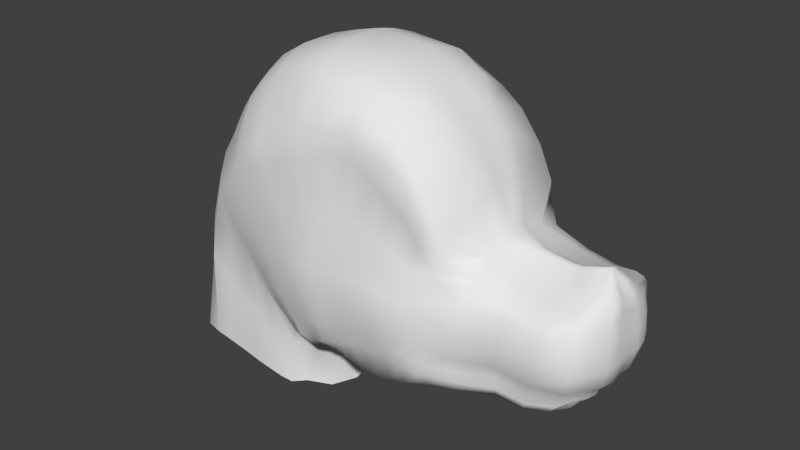 # Source: wolf.blend  (saved by Blender 2.75.0; exported with 4.5.12 LTS)
import bpy
from mathutils import Matrix  # noqa: F401  (used for matrix-valued properties, if any)

bpy.ops.wm.read_factory_settings(use_empty=True)
scene = bpy.context.scene
scene.name = 'Scene'

# ---- collections
col_collection_1 = bpy.data.collections.new('Collection 1'); scene.collection.children.link(col_collection_1)

# ---- world
world_world = bpy.data.worlds.new('World'); scene.world = world_world
world_world.color = (0.05088, 0.05088, 0.05088)
world_world.use_sun_shadow = False
world_world.sun_shadow_jitter_overblur = 0.0
world_world.cycles.sampling_method = 'MANUAL'
world_world.cycles.sample_map_resolution = 256

# ---- meshes
me_cube_002 = bpy.data.meshes.new('Cube.002')
me_cube_002.from_pydata([(1.554, 0.0, 0.06799), (-0.1266, 0.4012, 0.09219), (-0.2778, 0.3064, 0.6023), (-0.5724, 0.1331, 0.183), (0.2859, 0.0, -0.3084), (-0.4503, 0.0, 0.6116), (0.1399, 0.4246, -0.1116), (0.198, 0.3209, -0.2813), (-0.616, 0.0, 0.1956), (-0.1964, 0.4246, 0.4706), (0.2169, 0.0, -0.3002), (0.3069, 0.0, -0.3083), (-0.2555, 0.3209, 0.03026), (0.2899, 0.376, -0.2307), (0.2366, 0.4012, -0.2327), (-0.4122, 0.2058, 0.5516), (1.001, 0.1269, 0.4146), (-0.001907, 0.4246, 0.1455), (0.1228, 0.4601, 0.1987), (0.3279, 0.0, -0.3082), (-0.2943, 0.0, 0.842), (0.3203, 0.3723, -0.2325), (-0.2016, 0.2829, 0.804), (1.531, 0.2094, 0.07177), (1.415, 0.0, -0.1756), (1.46, 0.0, 0.4288), (1.415, 0.1526, -0.1605), (1.46, 0.0239, 0.4288), (1.008, 0.4033, 0.1228), (0.9813, 0.3496, -0.1619), (0.9851, 0.0, -0.2035), (1.005, 0.0, 0.4363), (1.299, 0.07326, 0.3521), (1.329, 0.3382, 0.07724), (1.263, 0.2662, -0.1717), (1.288, 0.0, 0.3855), (1.267, 0.0, -0.2133), (0.6186, 0.0, -0.2807), (0.673, 0.2102, 0.975), (0.6089, 0.479, 0.2487), (0.6186, 0.4139, -0.2239), (0.6512, 0.0, 1.001), (0.8713, 0.166, 0.7817), (0.7902, 0.4666, 0.2341), (0.7811, 0.4061, -0.1909), (0.8495, 0.0, 0.8126), (0.7811, 0.0, -0.244), (0.4396, 0.0, -0.3024), (0.2374, 0.2829, 1.047), (0.4057, 0.479, 0.2368), (0.4396, 0.3988, -0.2305), (0.221, 0.0, 1.102), (-0.395, 0.0, 0.7132), (-0.3204, 0.4012, 0.3414), (-0.05414, 0.448, 0.5726), (-0.4597, 0.3209, 0.1156), (-0.3251, 0.2292, 0.6623), (1.538, 0.0, 0.2645), (1.515, 0.1791, 0.2569), (1.023, 0.3798, 0.2666), (1.347, 0.323, 0.2154), (0.6362, 0.4062, 0.6614), (0.83, 0.3912, 0.4586), (0.3711, 0.4269, 0.7347), (-0.1418, 0.3209, -0.1203), (0.002256, 0.448, 0.6904), (0.3034, 0.448, -0.1579), (0.06004, 0.4012, -0.1366), (0.2198, 0.448, -0.08652), (1.458, 0.0, -0.0878), (1.431, 0.1602, -0.0878), (0.9694, 0.3677, -0.06574), (1.277, 0.2814, -0.08647), (0.6155, 0.4669, 0.002567), (0.8142, 0.4667, -0.01193), (0.4445, 0.4669, -0.01367), (-0.682, 0.1837, -0.4295), (0.07412, 0.2878, -0.5579), (0.2192, 0.0, -0.5547), (-0.7532, 0.0, -0.4098), (-0.3244, 0.3338, -0.5179), (-0.4867, 0.3338, -0.4909), (-0.0568, 0.3338, -0.5654), (0.2257, 0.4777, 0.06741), (1.492, 0.0, 0.3709), (-0.388, 0.2868, 0.4927), (-0.1494, 0.3639, 0.7581), (-0.5379, 0.1952, 0.167), (0.1204, 0.448, 0.4081), (1.485, 0.08827, 0.3634), (1.014, 0.1852, 0.3961), (1.334, 0.2208, 0.3004), (0.6728, 0.3639, 0.8767), (0.8683, 0.3788, 0.6537), (0.2778, 0.3639, 0.9875), (-0.613, 0.2497, -0.4493), (-0.2208, 0.4012, 0.2062), (0.04547, 0.448, 0.3966), (-0.3603, 0.3209, 0.07825), (-0.02899, 0.3639, 0.8286), (1.525, 0.2056, 0.1584), (1.01, 0.3965, 0.1947), (1.338, 0.3382, 0.1463), (0.6088, 0.4089, 0.4431), (0.8023, 0.394, 0.3416), (0.3965, 0.4304, 0.4617), (0.2791, 0.4575, -0.06594), (1.551, 0.0, 0.1584), (-0.4027, 0.3338, -0.504), (0.04259, 0.448, 0.606), (1.534, 0.0, -0.03164), (-0.2167, 0.3209, -0.0531), (-0.1832, 0.0, 0.9596), (-0.02924, 0.4012, -0.02608), (0.1737, 0.4682, 0.05574), (1.504, 0.1905, -0.0165), (0.982, 0.398, 0.01531), (1.309, 0.323, -0.007473), (0.6269, 0.4872, 0.09783), (0.8333, 0.469, 0.08156), (0.4415, 0.4872, 0.09929), (-0.1978, 0.3338, -0.5445), (0.05351, 0.3209, -0.2422), (0.3423, 0.3609, -0.2345), (0.1354, 0.4012, -0.203), (0.2501, 0.4148, -0.1669), (1.435, 0.1337, -0.12), (0.9932, 0.367, -0.1119), (1.288, 0.2852, -0.1272), (0.615, 0.448, -0.07319), (0.7877, 0.4629, -0.07872), (0.4502, 0.448, -0.1083), (0.173, 0.4695, 0.2051), (1.458, 0.0, -0.1276), (0.01541, 0.3338, -0.5653), (1.361, 0.05696, 0.3614), (1.476, 0.3041, 0.07063), (1.36, 0.217, -0.1684), (1.333, 0.0, 0.3913), (1.36, 0.0, -0.2062), (1.475, 0.2814, 0.2464), (1.391, 0.236, -0.08731), (1.45, 0.2208, 0.3144), (1.477, 0.3003, 0.154), (1.451, 0.27, -0.01906), (1.395, 0.2284, -0.1274), (0.9491, 0.1313, 0.5999), (0.9128, 0.4554, 0.2057), (0.8831, 0.3835, -0.1632), (0.9491, 0.0, 0.6353), (0.8831, 0.0, -0.2237), (0.9083, 0.3948, 0.3601), (0.8918, 0.4405, -0.03884), (0.9383, 0.3714, 0.5072), (0.9055, 0.4452, 0.274), (0.8965, 0.4413, 0.05033), (0.8848, 0.4348, -0.08964), (1.126, 0.0, -0.203), (1.154, 0.08365, 0.3641), (1.169, 0.3382, 0.1), (1.13, 0.2662, -0.1685), (1.159, 0.0, 0.4015), (1.185, 0.323, 0.2448), (1.134, 0.2814, -0.07065), (1.174, 0.2208, 0.3278), (1.174, 0.3382, 0.1724), (1.145, 0.323, 0.005812), (1.141, 0.2852, -0.1227), (0.5043, 0.2829, 1.024), (0.5073, 0.479, 0.2536), (0.5417, 0.4101, -0.2314), (0.4879, 0.0, 1.073), (0.5417, 0.0, -0.2844), (0.4856, 0.3939, 0.7371), (0.5174, 0.4669, -0.007129), (0.498, 0.3639, 0.9667), (0.4869, 0.4213, 0.4765), (0.5326, 0.4872, 0.09698), (0.5134, 0.448, -0.08663), (0.6998, 0.0, -0.2623), (0.7721, 0.1677, 0.887), (0.6995, 0.4864, 0.2414), (0.6998, 0.4138, -0.2055), (0.7503, 0.0, 0.9179), (0.7462, 0.4025, 0.5711), (0.7148, 0.4744, -0.004683), (0.7705, 0.3714, 0.7952), (0.7173, 0.4054, 0.3886), (0.7333, 0.4793, 0.08339), (0.701, 0.4554, -0.07185), (0.368, 0.0, -0.3085), (-0.006639, 0.2829, 0.9718), (0.2232, 0.479, 0.2114), (0.3642, 0.3723, -0.2327), (-0.04481, 0.0, 1.032), (0.1393, 0.448, 0.6394), (0.3385, 0.4669, -0.04536), (0.05965, 0.3639, 0.8697), (0.1953, 0.448, 0.4197), (0.2777, 0.4872, 0.07909), (0.3492, 0.448, -0.1451), (-0.5839, 0.1369, 0.07987), (0.135, 0.2634, -0.351), (0.2036, 0.0, -0.3698), (-0.6049, 0.0, 0.1223), (-0.2971, 0.3361, -0.2093), (-0.4759, 0.3361, -0.06659), (-0.1009, 0.3361, -0.323), (-0.5503, 0.1952, 0.06933), (-0.396, 0.3361, -0.1281), (-0.1933, 0.3361, -0.2741), (0.003964, 0.302, -0.3548), (-0.3542, 0.352, 0.4171), (-0.1018, 0.448, 0.6331), (-0.4988, 0.2868, 0.1507), (-0.1268, 0.2829, 0.8769), (1.507, 0.1148, 0.3215), (1.023, 0.3011, 0.3473), (1.347, 0.3041, 0.2579), (0.672, 0.4105, 0.7801), (0.8643, 0.4149, 0.5656), (0.3591, 0.4276, 0.8306), (0.3479, 0.0, -0.3083), (1.526, 0.0, 0.3177), (-0.5521, 0.3338, -0.4678), (1.472, 0.2511, 0.2848), (0.9261, 0.3926, 0.4258), (1.184, 0.3041, 0.2863), (0.494, 0.4202, 0.8424), (0.7761, 0.4122, 0.7021), (0.1063, 0.448, 0.7478), (-0.5005, 0.2982, 0.01085), (0.1154, 0.2829, 1.019), (0.3097, 0.479, 0.2272), (0.4016, 0.3874, -0.2281), (0.08812, 0.0, 1.067), (0.2878, 0.448, 0.6877), (0.3899, 0.4669, -0.02794), (0.1755, 0.3639, 0.9309), (0.2938, 0.448, 0.4438), (0.3628, 0.4872, 0.09708), (0.3981, 0.448, -0.1232), (0.4054, 0.0, -0.3039), (0.2362, 0.448, 0.8157), (-0.08768, 0.4246, 0.3014), (0.07225, 0.4448, 0.01483), (0.1927, 0.4246, -0.1868), (-0.2371, 0.3716, 0.5433), (-0.6113, 0.05102, 0.1907), (-0.6092, 0.0916, 0.1852), (0.1945, 0.2148, -0.2971), (0.2009, 0.1055, -0.3035), (-0.461, 0.07835, 0.6008), (-0.448, 0.1463, 0.5803), (0.2599, 0.2695, -0.2465), (0.2689, 0.1329, -0.2825), (-0.2831, 0.09428, 0.8495), (-0.2515, 0.1781, 0.8274), (0.3156, 0.3013, -0.2671), (0.3182, 0.1488, -0.2888), (1.558, 0.1405, 0.06858), (1.565, 0.07219, 0.06729), (1.461, 0.004439, 0.4289), (1.461, 0.01258, 0.4289), (1.431, 0.1018, -0.1529), (1.431, 0.05286, -0.1643), (1.011, 0.03072, 0.4382), (1.01, 0.0783, 0.4284), (0.9893, 0.2833, -0.1757), (0.9906, 0.1398, -0.1897), (1.292, 0.01365, 0.3809), (1.29, 0.03383, 0.373), (1.277, 0.1776, -0.1882), (1.278, 0.08694, -0.201), (0.6176, 0.3013, -0.2544), (0.6176, 0.1488, -0.2685), (0.6583, 0.07609, 1.003), (0.6657, 0.1418, 0.9858), (0.7836, 0.3114, -0.2195), (0.7836, 0.1539, -0.2323), (0.8608, 0.05391, 0.8004), (0.8683, 0.1201, 0.7882), (0.2172, 0.09428, 1.103), (0.2228, 0.1781, 1.084), (0.4348, 0.3013, -0.2689), (0.4348, 0.1488, -0.2868), (1.541, 0.1199, 0.2615), (1.549, 0.06188, 0.2641), (1.456, 0.107, -0.09309), (1.465, 0.05543, -0.09309), (-0.182, 0.09428, 0.9484), (-0.1628, 0.1781, 0.9203), (0.2262, 0.1066, -0.571), (0.1741, 0.2236, -0.5721), (-0.7311, 0.1004, -0.4191), (-0.7516, 0.05541, -0.4083), (1.505, 0.0564, 0.3702), (1.507, 0.02635, 0.3728), (1.552, 0.1379, 0.1584), (1.561, 0.0709, 0.1584), (1.532, 0.1276, -0.02543), (1.542, 0.06575, -0.03058), (0.3374, 0.3013, -0.2685), (0.3393, 0.1488, -0.2896), (1.459, 0.08894, -0.129), (1.467, 0.04641, -0.1316), (1.33, 0.01152, 0.3835), (1.337, 0.02793, 0.3759), (1.375, 0.1776, -0.1836), (1.375, 0.08694, -0.195), (0.8877, 0.3064, -0.1989), (0.8877, 0.1513, -0.2116), (0.9551, 0.04228, 0.6287), (0.9551, 0.09687, 0.6212), (1.138, 0.1776, -0.1725), (1.137, 0.08694, -0.1878), (1.151, 0.01577, 0.3943), (1.15, 0.03477, 0.3849), (0.4897, 0.09428, 1.076), (0.4953, 0.1781, 1.059), (0.5391, 0.3013, -0.2608), (0.5391, 0.1488, -0.2735), (0.7596, 0.065, 0.9172), (0.767, 0.1241, 0.9051), (0.7006, 0.3064, -0.2357), (0.7006, 0.1513, -0.2497), (0.3591, 0.3013, -0.2699), (0.3604, 0.1488, -0.2904), (-0.04687, 0.09428, 1.03), (-0.03388, 0.1781, 1.009), (-0.5806, 0.1019, 0.09878), (-0.6025, 0.05617, 0.1044), (0.189, 0.07618, -0.3747), (0.1588, 0.1906, -0.3683), (1.531, 0.0821, 0.3236), (1.538, 0.03352, 0.3223), (0.3973, 0.3013, -0.2678), (0.3986, 0.1488, -0.287), (0.08516, 0.09428, 1.07), (0.09445, 0.1781, 1.053), (-0.3937, 0.08632, 0.7076), (-0.3699, 0.1622, 0.6903), (0.2877, 0.2854, -0.2685), (0.2935, 0.1408, -0.2896)], [], [(252, 5, 52, 340), (212, 85, 2, 247), (250, 7, 14, 254), (342, 13, 21, 258), (1, 96, 244, 17), (87, 3, 15, 85), (144, 136, 23, 115), (2, 56, 22, 86), (124, 67, 6, 246), (245, 17, 18, 114), (308, 137, 26, 264), (340, 52, 20, 256), (111, 12, 1, 113), (53, 212, 247, 9), (248, 8, 5, 252), (21, 125, 66, 123), (300, 115, 23, 260), (296, 89, 27, 263), (142, 135, 27, 89), (306, 138, 25, 262), (312, 149, 31, 266), (153, 146, 16, 90), (310, 148, 29, 268), (155, 147, 28, 116), (316, 161, 35, 270), (164, 158, 32, 91), (314, 160, 34, 272), (166, 159, 33, 117), (177, 169, 39, 118), (320, 170, 40, 274), (175, 168, 38, 92), (318, 171, 41, 276), (188, 181, 43, 119), (324, 182, 44, 278), (186, 180, 42, 93), (322, 183, 45, 280), (338, 235, 51, 282), (238, 232, 48, 94), (336, 234, 50, 284), (240, 233, 49, 120), (239, 236, 63, 105), (187, 184, 62, 104), (176, 173, 61, 103), (165, 162, 60, 102), (154, 151, 59, 101), (143, 140, 58, 100), (298, 100, 58, 286), (213, 86, 99, 65), (125, 68, 106, 66), (244, 9, 54, 97), (98, 55, 53, 96), (241, 237, 75, 131), (189, 185, 74, 130), (178, 174, 73, 129), (167, 163, 72, 128), (156, 152, 71, 127), (304, 126, 70, 288), (122, 64, 67, 124), (246, 6, 68, 125), (145, 141, 70, 126), (97, 54, 109, 88), (86, 22, 215, 99), (210, 207, 82, 121), (231, 206, 81, 224), (209, 205, 80, 108), (332, 203, 78, 292), (211, 202, 77, 134), (330, 201, 76, 294), (201, 208, 95, 76), (96, 53, 9, 244), (113, 1, 17, 245), (243, 238, 94, 221), (229, 186, 93, 220), (228, 175, 92, 219), (227, 164, 91, 218), (226, 153, 90, 217), (225, 142, 89, 216), (334, 216, 89, 296), (247, 2, 86, 213), (214, 87, 85, 212), (206, 209, 108, 81), (12, 98, 96, 1), (17, 244, 97, 18), (260, 23, 100, 298), (136, 143, 100, 23), (147, 154, 101, 28), (159, 165, 102, 33), (169, 176, 103, 39), (181, 187, 104, 43), (233, 239, 105, 49), (18, 97, 88, 132), (68, 114, 83, 106), (205, 210, 121, 80), (14, 124, 246, 13), (67, 113, 245, 6), (237, 240, 120, 75), (185, 188, 119, 74), (174, 177, 118, 73), (163, 166, 117, 72), (152, 155, 116, 71), (288, 70, 115, 300), (64, 111, 113, 67), (6, 245, 114, 68), (141, 144, 115, 70), (207, 211, 134, 82), (137, 145, 126, 26), (13, 246, 125, 21), (7, 122, 124, 14), (264, 26, 126, 304), (148, 156, 127, 29), (160, 167, 128, 34), (170, 178, 129, 40), (182, 189, 130, 44), (234, 241, 131, 50), (114, 18, 132, 83), (258, 21, 123, 302), (34, 128, 145, 137), (72, 117, 144, 141), (33, 102, 143, 136), (218, 91, 142, 225), (128, 72, 141, 145), (102, 60, 140, 143), (270, 35, 138, 306), (91, 32, 135, 142), (272, 34, 137, 308), (117, 33, 136, 144), (44, 130, 156, 148), (74, 119, 155, 152), (43, 104, 154, 147), (220, 93, 153, 226), (130, 74, 152, 156), (104, 62, 151, 154), (119, 43, 147, 155), (278, 44, 148, 310), (93, 42, 146, 153), (280, 45, 149, 312), (29, 127, 167, 160), (71, 116, 166, 163), (28, 101, 165, 159), (217, 90, 164, 227), (127, 71, 163, 167), (101, 59, 162, 165), (116, 28, 159, 166), (268, 29, 160, 314), (90, 16, 158, 164), (266, 31, 161, 316), (50, 131, 178, 170), (75, 120, 177, 174), (49, 105, 176, 169), (221, 94, 175, 228), (131, 75, 174, 178), (105, 63, 173, 176), (282, 51, 171, 318), (94, 48, 168, 175), (284, 50, 170, 320), (120, 49, 169, 177), (40, 129, 189, 182), (73, 118, 188, 185), (39, 103, 187, 181), (219, 92, 186, 229), (129, 73, 185, 189), (103, 61, 184, 187), (276, 41, 183, 322), (92, 38, 180, 186), (274, 40, 182, 324), (118, 39, 181, 188), (123, 66, 200, 193), (106, 83, 199, 196), (132, 88, 198, 192), (65, 99, 197, 230), (66, 106, 196, 200), (88, 109, 195, 198), (83, 132, 192, 199), (302, 123, 193, 326), (99, 215, 191, 197), (290, 112, 194, 328), (64, 122, 211, 207), (12, 111, 210, 205), (55, 98, 209, 206), (3, 87, 208, 201), (249, 3, 201, 330), (122, 7, 202, 211), (251, 10, 203, 332), (98, 12, 205, 209), (214, 55, 206, 231), (111, 64, 207, 210), (87, 214, 231, 208), (109, 65, 230, 195), (61, 219, 229, 184), (63, 221, 228, 173), (59, 217, 227, 162), (62, 220, 226, 151), (60, 218, 225, 140), (55, 214, 212, 53), (9, 247, 213, 54), (286, 58, 216, 334), (140, 225, 216, 58), (151, 226, 217, 59), (162, 227, 218, 60), (173, 228, 219, 61), (184, 229, 220, 62), (236, 243, 221, 63), (208, 231, 224, 95), (54, 213, 65, 109), (256, 20, 112, 290), (195, 230, 243, 236), (193, 200, 241, 234), (196, 199, 240, 237), (192, 198, 239, 233), (230, 197, 238, 243), (200, 196, 237, 241), (198, 195, 236, 239), (199, 192, 233, 240), (326, 193, 234, 336), (197, 191, 232, 238), (328, 194, 235, 338), (85, 15, 56, 2), (254, 14, 13, 342), (4, 255, 343, 11), (255, 254, 342, 343), (191, 329, 339, 232), (329, 328, 338, 339), (190, 327, 337, 242), (327, 326, 336, 337), (22, 257, 291, 215), (257, 256, 290, 291), (57, 287, 335, 223), (287, 286, 334, 335), (7, 250, 333, 202), (250, 251, 332, 333), (8, 248, 331, 204), (248, 249, 330, 331), (215, 291, 329, 191), (291, 290, 328, 329), (222, 303, 327, 190), (303, 302, 326, 327), (37, 275, 325, 179), (275, 274, 324, 325), (38, 277, 323, 180), (277, 276, 322, 323), (47, 285, 321, 172), (285, 284, 320, 321), (48, 283, 319, 168), (283, 282, 318, 319), (16, 267, 317, 158), (267, 266, 316, 317), (30, 269, 315, 157), (269, 268, 314, 315), (42, 281, 313, 146), (281, 280, 312, 313), (46, 279, 311, 150), (279, 278, 310, 311), (36, 273, 309, 139), (273, 272, 308, 309), (32, 271, 307, 135), (271, 270, 306, 307), (19, 259, 303, 222), (259, 258, 302, 303), (24, 265, 305, 133), (265, 264, 304, 305), (69, 289, 301, 110), (289, 288, 300, 301), (0, 261, 299, 107), (261, 260, 298, 299), (223, 335, 297, 84), (335, 334, 296, 297), (204, 331, 295, 79), (331, 330, 294, 295), (202, 333, 293, 77), (333, 332, 292, 293), (133, 305, 289, 69), (305, 304, 288, 289), (107, 299, 287, 57), (299, 298, 286, 287), (242, 337, 285, 47), (337, 336, 284, 285), (232, 339, 283, 48), (339, 338, 282, 283), (180, 323, 281, 42), (323, 322, 280, 281), (179, 325, 279, 46), (325, 324, 278, 279), (168, 319, 277, 38), (319, 318, 276, 277), (172, 321, 275, 37), (321, 320, 274, 275), (157, 315, 273, 36), (315, 314, 272, 273), (158, 317, 271, 32), (317, 316, 270, 271), (150, 311, 269, 30), (311, 310, 268, 269), (146, 313, 267, 16), (313, 312, 266, 267), (135, 307, 263, 27), (307, 306, 262, 263), (84, 297, 262, 25), (297, 296, 263, 262), (110, 301, 261, 0), (301, 300, 260, 261), (3, 249, 253, 15), (249, 248, 252, 253), (56, 341, 257, 22), (341, 340, 256, 257), (139, 309, 265, 24), (309, 308, 264, 265), (11, 343, 259, 19), (343, 342, 258, 259), (10, 251, 255, 4), (251, 250, 254, 255), (15, 253, 341, 56), (253, 252, 340, 341)])
me_cube_002.polygons.foreach_set('use_smooth', [True] * 312)
me_cube_002.use_remesh_preserve_volume = False
me_cube_002.use_remesh_preserve_attributes = False
me_cube_002.use_mirror_vertex_groups = False
me_cube_002.update()

# ---- objects
ob_cube = bpy.data.objects.new('Cube', me_cube_002)
ob_empty_002 = bpy.data.objects.new('Empty.002', None)
ob_empty_003 = bpy.data.objects.new('Empty.003', None)

# ---- transforms, parenting, visibility, modifiers, constraints
ob_cube.location = (0.0, 2.178e-05, 1.406)
ob_cube.lineart.crease_threshold = 0.0
_m = ob_cube.modifiers.new('Mirror', 'MIRROR')
_m.use_axis = (False, True, False)
_m.use_clip = True
ob_empty_002.location = (2.0, 0.0, -3.909e-05)
ob_empty_002.rotation_euler = (-1.571, -3.142, -1.344e-07)
ob_empty_002.scale = (4.0, 4.0, 1.0)
ob_empty_002.empty_display_type = 'IMAGE'
ob_empty_002.empty_image_offset = (0.0, 0.0)
ob_empty_002.color = (1.0, 1.0, 1.0, 0.3144)
ob_empty_002.show_in_front = True
ob_empty_002.lineart.crease_threshold = 0.0
ob_empty_003.location = (2.0, 0.0, -3.909e-05)
ob_empty_003.rotation_euler = (-1.571, -3.142, -1.344e-07)
ob_empty_003.scale = (4.0, 4.0, 1.0)
ob_empty_003.empty_display_type = 'IMAGE'
ob_empty_003.empty_image_offset = (0.0, 0.0)
ob_empty_003.lineart.crease_threshold = 0.0

# ---- collection membership
col_collection_1.objects.link(ob_cube)
col_collection_1.objects.link(ob_empty_002)
col_collection_1.objects.link(ob_empty_003)

# ---- scene / render settings (as saved in the file)
scene.frame_start = 1; scene.frame_end = 250; scene.frame_set(1)
scene.render.engine = 'CYCLES'
scene.render.resolution_percentage = 50
scene.render.dither_intensity = 0.0
scene.cycles.use_denoising = False
scene.cycles.samples = 10
scene.cycles.sampling_pattern = 'TABULATED_SOBOL'
scene.cycles.light_sampling_threshold = 0.0
scene.cycles.use_adaptive_sampling = False
scene.cycles.use_light_tree = False
scene.cycles.blur_glossy = 0.0
scene.cycles.pixel_filter_type = 'GAUSSIAN'
scene.cycles.sample_clamp_indirect = 0.0
scene.view_settings.view_transform = 'Standard'
bpy.context.view_layer.update()

# ---- added for rendering (the .blend has no active camera and no usable light): camera, sun
cam_auto = bpy.data.cameras.new('AutoCamera')
cam_auto.lens = 50.0
cam_auto.sensor_width = 36.0
cam_auto.clip_end = 1000.0
ob_auto_camera = bpy.data.objects.new('AutoCamera', cam_auto)
scene.collection.objects.link(ob_auto_camera)
ob_auto_camera.location = (3.20175, -3.35484, 3.90786)
ob_auto_camera.rotation_euler = (1.09748, -7.21219e-08, 0.694738)
scene.camera = ob_auto_camera
light_auto_sun = bpy.data.lights.new('AutoSun', 'SUN')
light_auto_sun.energy = 3.0
light_auto_sun.angle = 0.0523599
ob_auto_sun = bpy.data.objects.new('AutoSun', light_auto_sun)
scene.collection.objects.link(ob_auto_sun)
ob_auto_sun.rotation_euler = (0.872665, 0.174533, 0.523599)
bpy.context.view_layer.update()
